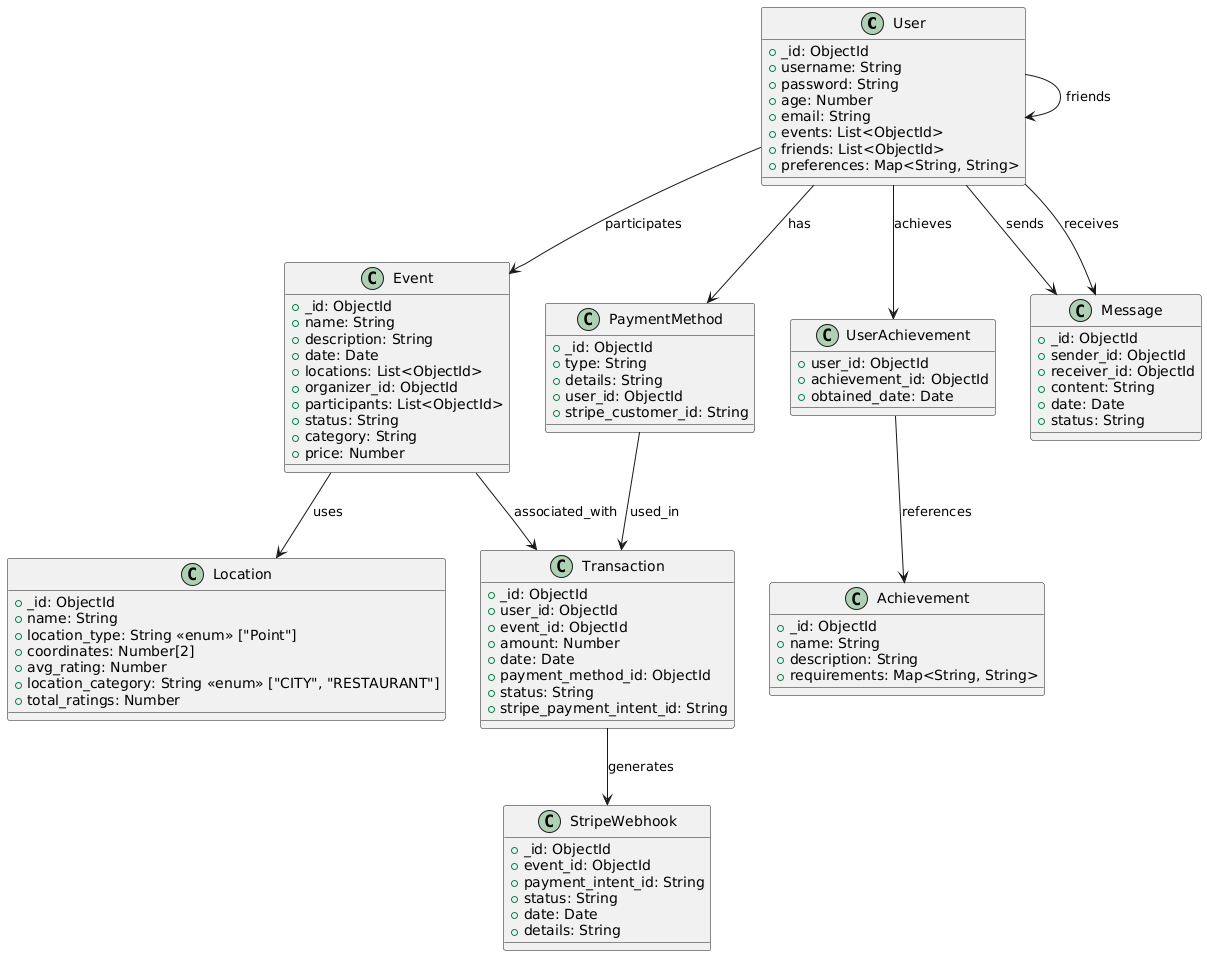

The diagram above was rendered by PlantUML. Its source (embedded in the PNG):
@startuml
class User {
  +_id: ObjectId
  +username: String
  +password: String
  +age: Number
  +email: String
  +events: List<ObjectId>
  +friends: List<ObjectId>
  +preferences: Map<String, String>
}

class Event {
  +_id: ObjectId
  +name: String
  +description: String
  +date: Date
  +locations: List<ObjectId>
  +organizer_id: ObjectId
  +participants: List<ObjectId>
  +status: String
  +category: String
  +price: Number
}

class Location {
  +_id: ObjectId
  +name: String
  +location_type: String <<enum>> ["Point"]
  +coordinates: Number[2]
  +avg_rating: Number
  +location_category: String <<enum>> ["CITY", "RESTAURANT"]
  +total_ratings: Number
}

class Achievement {
  +_id: ObjectId
  +name: String
  +description: String
  +requirements: Map<String, String>
}

class UserAchievement {
  +user_id: ObjectId
  +achievement_id: ObjectId
  +obtained_date: Date
}

class Message {
  +_id: ObjectId
  +sender_id: ObjectId
  +receiver_id: ObjectId
  +content: String
  +date: Date
  +status: String
}

class PaymentMethod {
  +_id: ObjectId
  +type: String
  +details: String
  +user_id: ObjectId
  +stripe_customer_id: String
}

class Transaction {
  +_id: ObjectId
  +user_id: ObjectId
  +event_id: ObjectId
  +amount: Number
  +date: Date
  +payment_method_id: ObjectId
  +status: String
  +stripe_payment_intent_id: String
}

class StripeWebhook {
  +_id: ObjectId
  +event_id: ObjectId
  +payment_intent_id: String
  +status: String
  +date: Date
  +details: String
}

' Relaciones
User --> Event: participates
User --> User: friends
User --> UserAchievement: achieves
User --> Message: sends
User --> Message: receives
User --> PaymentMethod: has
Event --> Location: uses
Event --> Transaction: associated_with
PaymentMethod --> Transaction: used_in
Transaction --> StripeWebhook: generates
UserAchievement --> Achievement: references
@enduml